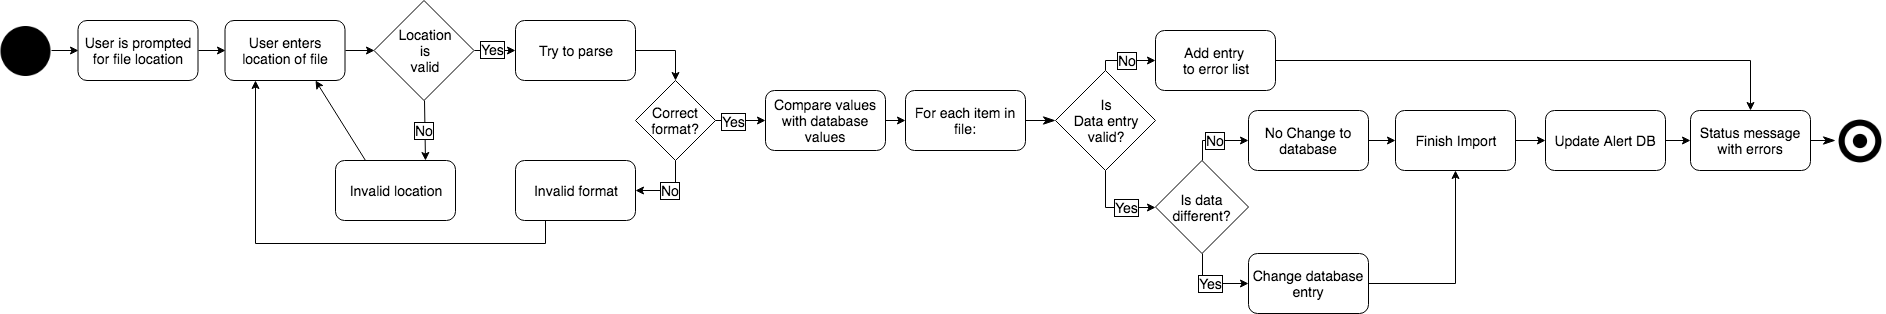

The diagram above was exported from draw.io. Its source (the exported page's mxGraphModel, read from the mxfile embedded in the PNG):
<mxGraphModel dx="1078" dy="854" grid="1" gridSize="10" guides="1" tooltips="1" connect="1" arrows="1" fold="1" page="1" pageScale="1" pageWidth="850" pageHeight="1100" math="0" shadow="0">
  <root>
    <mxCell id="DGHpWB7_NdycXs4VZ9tB-0" />
    <mxCell id="DGHpWB7_NdycXs4VZ9tB-1" parent="DGHpWB7_NdycXs4VZ9tB-0" />
    <mxCell id="DGHpWB7_NdycXs4VZ9tB-3" style="edgeStyle=none;rounded=0;orthogonalLoop=1;jettySize=auto;html=1;exitX=0.5;exitY=1;exitDx=0;exitDy=0;entryX=0;entryY=0.5;entryDx=0;entryDy=0;startArrow=none;startFill=0;endArrow=classic;endFill=1;fontSize=14;" parent="DGHpWB7_NdycXs4VZ9tB-1" source="qgvas3sfoCYYiEu48USr-1" target="DGHpWB7_NdycXs4VZ9tB-8" edge="1">
      <mxGeometry relative="1" as="geometry">
        <mxPoint x="792.3333333333335" y="443.16666666666674" as="sourcePoint" />
      </mxGeometry>
    </mxCell>
    <mxCell id="DGHpWB7_NdycXs4VZ9tB-5" style="edgeStyle=none;rounded=0;orthogonalLoop=1;jettySize=auto;html=1;exitX=1;exitY=0.5;exitDx=0;exitDy=0;startArrow=none;startFill=0;endArrow=classic;endFill=1;entryX=0;entryY=0.5;entryDx=0;entryDy=0;fontSize=14;" parent="DGHpWB7_NdycXs4VZ9tB-1" source="DGHpWB7_NdycXs4VZ9tB-6" target="DGHpWB7_NdycXs4VZ9tB-45" edge="1">
      <mxGeometry relative="1" as="geometry">
        <mxPoint x="1110" y="480" as="targetPoint" />
      </mxGeometry>
    </mxCell>
    <mxCell id="DGHpWB7_NdycXs4VZ9tB-6" value="&lt;span style=&quot;font-size: 14px;&quot;&gt;User enters location of file&lt;/span&gt;" style="rounded=1;whiteSpace=wrap;html=1;fillColor=#ffffff;fontSize=14;" parent="DGHpWB7_NdycXs4VZ9tB-1" vertex="1">
      <mxGeometry x="1049.5" y="377" width="120" height="60" as="geometry" />
    </mxCell>
    <mxCell id="DGHpWB7_NdycXs4VZ9tB-7" style="edgeStyle=none;rounded=0;orthogonalLoop=1;jettySize=auto;html=1;exitX=1;exitY=0.5;exitDx=0;exitDy=0;entryX=0;entryY=0.5;entryDx=0;entryDy=0;startArrow=none;startFill=0;endArrow=classic;endFill=1;fontSize=14;" parent="DGHpWB7_NdycXs4VZ9tB-1" source="DGHpWB7_NdycXs4VZ9tB-8" target="DGHpWB7_NdycXs4VZ9tB-6" edge="1">
      <mxGeometry relative="1" as="geometry" />
    </mxCell>
    <mxCell id="DGHpWB7_NdycXs4VZ9tB-8" value="&lt;span style=&quot;font-size: 14px;&quot;&gt;User is prompted for file location&lt;/span&gt;" style="rounded=1;whiteSpace=wrap;html=1;fillColor=#ffffff;fontSize=14;" parent="DGHpWB7_NdycXs4VZ9tB-1" vertex="1">
      <mxGeometry x="902.5" y="377" width="120" height="60" as="geometry" />
    </mxCell>
    <mxCell id="DGHpWB7_NdycXs4VZ9tB-9" style="edgeStyle=none;rounded=0;orthogonalLoop=1;jettySize=auto;html=1;exitX=0.25;exitY=0;exitDx=0;exitDy=0;entryX=0.75;entryY=1;entryDx=0;entryDy=0;startArrow=none;startFill=0;endArrow=classic;endFill=1;fontSize=14;" parent="DGHpWB7_NdycXs4VZ9tB-1" source="DGHpWB7_NdycXs4VZ9tB-10" target="DGHpWB7_NdycXs4VZ9tB-6" edge="1">
      <mxGeometry relative="1" as="geometry" />
    </mxCell>
    <mxCell id="DGHpWB7_NdycXs4VZ9tB-10" value="Invalid location" style="rounded=1;whiteSpace=wrap;html=1;fillColor=#ffffff;fontSize=14;" parent="DGHpWB7_NdycXs4VZ9tB-1" vertex="1">
      <mxGeometry x="1160" y="517" width="120" height="60" as="geometry" />
    </mxCell>
    <mxCell id="DGHpWB7_NdycXs4VZ9tB-11" value="&lt;font style=&quot;font-size: 14px&quot;&gt;No&lt;/font&gt;" style="edgeStyle=none;rounded=0;orthogonalLoop=1;jettySize=auto;html=1;entryX=0.75;entryY=0;entryDx=0;entryDy=0;startArrow=none;startFill=0;endArrow=classic;endFill=1;exitX=0.5;exitY=1;exitDx=0;exitDy=0;labelBorderColor=#000000;fontSize=14;" parent="DGHpWB7_NdycXs4VZ9tB-1" source="DGHpWB7_NdycXs4VZ9tB-45" target="DGHpWB7_NdycXs4VZ9tB-10" edge="1">
      <mxGeometry relative="1" as="geometry">
        <mxPoint x="1220" y="490" as="sourcePoint" />
      </mxGeometry>
    </mxCell>
    <mxCell id="DGHpWB7_NdycXs4VZ9tB-12" style="edgeStyle=orthogonalEdgeStyle;rounded=0;orthogonalLoop=1;jettySize=auto;html=1;exitX=1;exitY=0.5;exitDx=0;exitDy=0;startArrow=none;startFill=0;endArrow=classic;endFill=1;entryX=0.5;entryY=0;entryDx=0;entryDy=0;fontSize=14;" parent="DGHpWB7_NdycXs4VZ9tB-1" source="DGHpWB7_NdycXs4VZ9tB-13" target="DGHpWB7_NdycXs4VZ9tB-17" edge="1">
      <mxGeometry relative="1" as="geometry">
        <mxPoint x="1540" y="380" as="targetPoint" />
        <Array as="points">
          <mxPoint x="1500" y="407" />
        </Array>
      </mxGeometry>
    </mxCell>
    <mxCell id="DGHpWB7_NdycXs4VZ9tB-13" value="Try to parse" style="rounded=1;whiteSpace=wrap;html=1;fillColor=#ffffff;fontSize=14;" parent="DGHpWB7_NdycXs4VZ9tB-1" vertex="1">
      <mxGeometry x="1340" y="377" width="120" height="60" as="geometry" />
    </mxCell>
    <mxCell id="DGHpWB7_NdycXs4VZ9tB-14" value="&lt;font style=&quot;font-size: 14px&quot;&gt;No&lt;/font&gt;" style="edgeStyle=orthogonalEdgeStyle;rounded=0;orthogonalLoop=1;jettySize=auto;html=1;entryX=1;entryY=0.5;entryDx=0;entryDy=0;startArrow=none;startFill=0;endArrow=classic;endFill=1;labelBorderColor=#000000;exitX=0.5;exitY=1;exitDx=0;exitDy=0;fontSize=14;" parent="DGHpWB7_NdycXs4VZ9tB-1" source="DGHpWB7_NdycXs4VZ9tB-17" target="DGHpWB7_NdycXs4VZ9tB-19" edge="1">
      <mxGeometry relative="1" as="geometry">
        <mxPoint x="1560" y="560" as="sourcePoint" />
      </mxGeometry>
    </mxCell>
    <mxCell id="DGHpWB7_NdycXs4VZ9tB-15" style="edgeStyle=orthogonalEdgeStyle;rounded=0;orthogonalLoop=1;jettySize=auto;html=1;exitX=1;exitY=0.5;exitDx=0;exitDy=0;entryX=0;entryY=0.5;entryDx=0;entryDy=0;startArrow=none;startFill=0;endArrow=classic;endFill=1;fontSize=14;" parent="DGHpWB7_NdycXs4VZ9tB-1" source="DGHpWB7_NdycXs4VZ9tB-17" target="DGHpWB7_NdycXs4VZ9tB-23" edge="1">
      <mxGeometry relative="1" as="geometry" />
    </mxCell>
    <mxCell id="DGHpWB7_NdycXs4VZ9tB-16" value="Yes" style="text;html=1;resizable=0;points=[];align=center;verticalAlign=middle;labelBackgroundColor=#ffffff;labelBorderColor=#000000;fontSize=14;" parent="DGHpWB7_NdycXs4VZ9tB-15" vertex="1" connectable="0">
      <mxGeometry x="-0.5417" y="-1" relative="1" as="geometry">
        <mxPoint x="6.5" y="-0.5" as="offset" />
      </mxGeometry>
    </mxCell>
    <mxCell id="DGHpWB7_NdycXs4VZ9tB-17" value="Correct format?" style="rhombus;whiteSpace=wrap;html=1;fillColor=#ffffff;labelBorderColor=none;strokeWidth=1;rounded=0;comic=0;shadow=0;fontSize=14;" parent="DGHpWB7_NdycXs4VZ9tB-1" vertex="1">
      <mxGeometry x="1460" y="437" width="80" height="80" as="geometry" />
    </mxCell>
    <mxCell id="DGHpWB7_NdycXs4VZ9tB-18" style="edgeStyle=orthogonalEdgeStyle;rounded=0;orthogonalLoop=1;jettySize=auto;html=1;exitX=0.25;exitY=1;exitDx=0;exitDy=0;startArrow=none;startFill=0;endArrow=classic;endFill=1;entryX=0.25;entryY=1;entryDx=0;entryDy=0;fontSize=14;" parent="DGHpWB7_NdycXs4VZ9tB-1" source="DGHpWB7_NdycXs4VZ9tB-19" target="DGHpWB7_NdycXs4VZ9tB-6" edge="1">
      <mxGeometry relative="1" as="geometry">
        <mxPoint x="1080" y="240" as="targetPoint" />
        <Array as="points">
          <mxPoint x="1370" y="600" />
          <mxPoint x="1080" y="600" />
        </Array>
      </mxGeometry>
    </mxCell>
    <mxCell id="DGHpWB7_NdycXs4VZ9tB-19" value="Invalid format" style="rounded=1;whiteSpace=wrap;html=1;fillColor=#ffffff;fontSize=14;" parent="DGHpWB7_NdycXs4VZ9tB-1" vertex="1">
      <mxGeometry x="1340" y="517" width="120" height="60" as="geometry" />
    </mxCell>
    <mxCell id="DGHpWB7_NdycXs4VZ9tB-20" style="edgeStyle=orthogonalEdgeStyle;rounded=0;orthogonalLoop=1;jettySize=auto;html=1;exitX=1;exitY=0.5;exitDx=0;exitDy=0;entryX=0;entryY=0.5;entryDx=0;entryDy=0;startArrow=none;startFill=0;endArrow=classic;endFill=1;fontSize=14;" parent="DGHpWB7_NdycXs4VZ9tB-1" source="DGHpWB7_NdycXs4VZ9tB-45" target="DGHpWB7_NdycXs4VZ9tB-13" edge="1">
      <mxGeometry relative="1" as="geometry">
        <mxPoint x="792" y="723" as="sourcePoint" />
      </mxGeometry>
    </mxCell>
    <mxCell id="DGHpWB7_NdycXs4VZ9tB-21" value="&lt;font style=&quot;font-size: 14px&quot;&gt;Yes&lt;/font&gt;" style="text;html=1;resizable=0;points=[];align=center;verticalAlign=middle;labelBackgroundColor=#ffffff;labelBorderColor=#000000;fontSize=14;" parent="DGHpWB7_NdycXs4VZ9tB-20" vertex="1" connectable="0">
      <mxGeometry x="-0.125" y="-3" relative="1" as="geometry">
        <mxPoint y="-5" as="offset" />
      </mxGeometry>
    </mxCell>
    <mxCell id="DGHpWB7_NdycXs4VZ9tB-22" style="edgeStyle=orthogonalEdgeStyle;rounded=0;orthogonalLoop=1;jettySize=auto;html=1;exitX=1;exitY=0.5;exitDx=0;exitDy=0;entryX=0;entryY=0.5;entryDx=0;entryDy=0;startArrow=none;startFill=0;endArrow=classic;endFill=1;fontSize=14;" parent="DGHpWB7_NdycXs4VZ9tB-1" source="DGHpWB7_NdycXs4VZ9tB-23" target="DGHpWB7_NdycXs4VZ9tB-25" edge="1">
      <mxGeometry relative="1" as="geometry" />
    </mxCell>
    <mxCell id="DGHpWB7_NdycXs4VZ9tB-23" value="Compare values with database values" style="rounded=1;whiteSpace=wrap;html=1;fillColor=#ffffff;fontSize=14;" parent="DGHpWB7_NdycXs4VZ9tB-1" vertex="1">
      <mxGeometry x="1590" y="447" width="120" height="60" as="geometry" />
    </mxCell>
    <mxCell id="qgvas3sfoCYYiEu48USr-3" style="edgeStyle=none;rounded=0;orthogonalLoop=1;jettySize=auto;html=1;exitX=1;exitY=0.5;exitDx=0;exitDy=0;entryX=0;entryY=0.5;entryDx=0;entryDy=0;endArrow=classicThin;endFill=1;endSize=10;fontSize=14;" parent="DGHpWB7_NdycXs4VZ9tB-1" source="DGHpWB7_NdycXs4VZ9tB-25" target="DGHpWB7_NdycXs4VZ9tB-37" edge="1">
      <mxGeometry relative="1" as="geometry" />
    </mxCell>
    <mxCell id="DGHpWB7_NdycXs4VZ9tB-25" value="For each item in file:" style="rounded=1;whiteSpace=wrap;html=1;fillColor=#ffffff;fontSize=14;" parent="DGHpWB7_NdycXs4VZ9tB-1" vertex="1">
      <mxGeometry x="1730" y="447" width="120" height="60" as="geometry" />
    </mxCell>
    <mxCell id="DGHpWB7_NdycXs4VZ9tB-26" value="No" style="edgeStyle=orthogonalEdgeStyle;rounded=0;orthogonalLoop=1;jettySize=auto;html=1;exitX=0.5;exitY=0;exitDx=0;exitDy=0;startArrow=none;startFill=0;endArrow=classic;endFill=1;labelBorderColor=#000000;entryX=0;entryY=0.5;entryDx=0;entryDy=0;fontSize=14;" parent="DGHpWB7_NdycXs4VZ9tB-1" source="DGHpWB7_NdycXs4VZ9tB-28" target="DGHpWB7_NdycXs4VZ9tB-30" edge="1">
      <mxGeometry relative="1" as="geometry" />
    </mxCell>
    <mxCell id="DGHpWB7_NdycXs4VZ9tB-27" value="Yes" style="edgeStyle=orthogonalEdgeStyle;rounded=0;orthogonalLoop=1;jettySize=auto;html=1;exitX=0.5;exitY=1;exitDx=0;exitDy=0;startArrow=none;startFill=0;endArrow=classic;endFill=1;labelBorderColor=#000000;entryX=0;entryY=0.5;entryDx=0;entryDy=0;fontSize=14;" parent="DGHpWB7_NdycXs4VZ9tB-1" source="DGHpWB7_NdycXs4VZ9tB-28" target="DGHpWB7_NdycXs4VZ9tB-32" edge="1">
      <mxGeometry relative="1" as="geometry" />
    </mxCell>
    <mxCell id="DGHpWB7_NdycXs4VZ9tB-28" value="Is data different?" style="rhombus;whiteSpace=wrap;html=1;fillColor=#ffffff;fontSize=14;" parent="DGHpWB7_NdycXs4VZ9tB-1" vertex="1">
      <mxGeometry x="1980" y="517" width="93" height="93" as="geometry" />
    </mxCell>
    <mxCell id="DGHpWB7_NdycXs4VZ9tB-29" style="edgeStyle=orthogonalEdgeStyle;rounded=0;orthogonalLoop=1;jettySize=auto;html=1;exitX=1;exitY=0.5;exitDx=0;exitDy=0;entryX=0;entryY=0.5;entryDx=0;entryDy=0;startArrow=none;startFill=0;endArrow=classic;endFill=1;fontSize=14;" parent="DGHpWB7_NdycXs4VZ9tB-1" source="DGHpWB7_NdycXs4VZ9tB-30" target="DGHpWB7_NdycXs4VZ9tB-34" edge="1">
      <mxGeometry relative="1" as="geometry" />
    </mxCell>
    <mxCell id="DGHpWB7_NdycXs4VZ9tB-30" value="No Change to database" style="rounded=1;whiteSpace=wrap;html=1;fillColor=#ffffff;fontSize=14;" parent="DGHpWB7_NdycXs4VZ9tB-1" vertex="1">
      <mxGeometry x="2073" y="467" width="120" height="60" as="geometry" />
    </mxCell>
    <mxCell id="DGHpWB7_NdycXs4VZ9tB-31" style="edgeStyle=orthogonalEdgeStyle;rounded=0;orthogonalLoop=1;jettySize=auto;html=1;exitX=1;exitY=0.5;exitDx=0;exitDy=0;entryX=0.5;entryY=1;entryDx=0;entryDy=0;startArrow=none;startFill=0;endArrow=classic;endFill=1;fontSize=14;" parent="DGHpWB7_NdycXs4VZ9tB-1" source="DGHpWB7_NdycXs4VZ9tB-32" target="DGHpWB7_NdycXs4VZ9tB-34" edge="1">
      <mxGeometry relative="1" as="geometry" />
    </mxCell>
    <mxCell id="DGHpWB7_NdycXs4VZ9tB-32" value="Change database entry" style="rounded=1;whiteSpace=wrap;html=1;fillColor=#ffffff;fontSize=14;" parent="DGHpWB7_NdycXs4VZ9tB-1" vertex="1">
      <mxGeometry x="2073" y="610" width="120" height="60" as="geometry" />
    </mxCell>
    <mxCell id="DGHpWB7_NdycXs4VZ9tB-33" style="edgeStyle=orthogonalEdgeStyle;rounded=0;orthogonalLoop=1;jettySize=auto;html=1;exitX=1;exitY=0.5;exitDx=0;exitDy=0;entryX=0;entryY=0.5;entryDx=0;entryDy=0;startArrow=none;startFill=0;endArrow=classic;endFill=1;fontSize=14;" parent="DGHpWB7_NdycXs4VZ9tB-1" source="DGHpWB7_NdycXs4VZ9tB-34" target="DGHpWB7_NdycXs4VZ9tB-41" edge="1">
      <mxGeometry relative="1" as="geometry" />
    </mxCell>
    <mxCell id="DGHpWB7_NdycXs4VZ9tB-34" value="Finish Import" style="rounded=1;whiteSpace=wrap;html=1;fillColor=#ffffff;fontSize=14;" parent="DGHpWB7_NdycXs4VZ9tB-1" vertex="1">
      <mxGeometry x="2220" y="467" width="120" height="60" as="geometry" />
    </mxCell>
    <mxCell id="DGHpWB7_NdycXs4VZ9tB-35" value="No" style="edgeStyle=orthogonalEdgeStyle;rounded=0;orthogonalLoop=1;jettySize=auto;html=1;exitX=0.5;exitY=0;exitDx=0;exitDy=0;startArrow=none;startFill=0;endArrow=classic;endFill=1;labelBorderColor=#000000;entryX=0;entryY=0.5;entryDx=0;entryDy=0;fontSize=14;" parent="DGHpWB7_NdycXs4VZ9tB-1" source="DGHpWB7_NdycXs4VZ9tB-37" target="DGHpWB7_NdycXs4VZ9tB-39" edge="1">
      <mxGeometry x="0.0667" relative="1" as="geometry">
        <mxPoint x="1990" y="310" as="targetPoint" />
        <Array as="points">
          <mxPoint x="1930" y="417" />
        </Array>
        <mxPoint as="offset" />
      </mxGeometry>
    </mxCell>
    <mxCell id="DGHpWB7_NdycXs4VZ9tB-36" value="Yes" style="edgeStyle=orthogonalEdgeStyle;rounded=0;orthogonalLoop=1;jettySize=auto;html=1;exitX=0.5;exitY=1;exitDx=0;exitDy=0;entryX=0;entryY=0.5;entryDx=0;entryDy=0;startArrow=none;startFill=0;endArrow=classic;endFill=1;labelBorderColor=#000000;fontSize=14;" parent="DGHpWB7_NdycXs4VZ9tB-1" source="DGHpWB7_NdycXs4VZ9tB-37" target="DGHpWB7_NdycXs4VZ9tB-28" edge="1">
      <mxGeometry x="0.3259" relative="1" as="geometry">
        <mxPoint as="offset" />
      </mxGeometry>
    </mxCell>
    <mxCell id="DGHpWB7_NdycXs4VZ9tB-37" value="Is&lt;br&gt;Data entry&lt;br&gt;valid?" style="rhombus;whiteSpace=wrap;html=1;fillColor=#ffffff;fontSize=14;" parent="DGHpWB7_NdycXs4VZ9tB-1" vertex="1">
      <mxGeometry x="1880" y="427" width="100" height="100" as="geometry" />
    </mxCell>
    <mxCell id="DGHpWB7_NdycXs4VZ9tB-38" style="edgeStyle=orthogonalEdgeStyle;rounded=0;orthogonalLoop=1;jettySize=auto;html=1;exitX=1;exitY=0.5;exitDx=0;exitDy=0;startArrow=none;startFill=0;endArrow=classic;endFill=1;entryX=0.5;entryY=0;entryDx=0;entryDy=0;fontSize=14;" parent="DGHpWB7_NdycXs4VZ9tB-1" source="DGHpWB7_NdycXs4VZ9tB-39" target="DGHpWB7_NdycXs4VZ9tB-43" edge="1">
      <mxGeometry relative="1" as="geometry">
        <mxPoint x="2510" y="400" as="targetPoint" />
      </mxGeometry>
    </mxCell>
    <mxCell id="DGHpWB7_NdycXs4VZ9tB-39" value="Add entry &lt;br&gt;to error list" style="rounded=1;whiteSpace=wrap;html=1;fillColor=#ffffff;fontSize=14;" parent="DGHpWB7_NdycXs4VZ9tB-1" vertex="1">
      <mxGeometry x="1980" y="387" width="120" height="60" as="geometry" />
    </mxCell>
    <mxCell id="DGHpWB7_NdycXs4VZ9tB-40" style="edgeStyle=orthogonalEdgeStyle;rounded=0;orthogonalLoop=1;jettySize=auto;html=1;exitX=1;exitY=0.5;exitDx=0;exitDy=0;startArrow=none;startFill=0;endArrow=classic;endFill=1;entryX=0;entryY=0.5;entryDx=0;entryDy=0;fontSize=14;" parent="DGHpWB7_NdycXs4VZ9tB-1" source="DGHpWB7_NdycXs4VZ9tB-41" target="DGHpWB7_NdycXs4VZ9tB-43" edge="1">
      <mxGeometry relative="1" as="geometry">
        <mxPoint x="2700" y="420" as="targetPoint" />
      </mxGeometry>
    </mxCell>
    <mxCell id="DGHpWB7_NdycXs4VZ9tB-41" value="Update Alert DB" style="rounded=1;whiteSpace=wrap;html=1;fillColor=#ffffff;fontSize=14;" parent="DGHpWB7_NdycXs4VZ9tB-1" vertex="1">
      <mxGeometry x="2370" y="467" width="120" height="60" as="geometry" />
    </mxCell>
    <mxCell id="qgvas3sfoCYYiEu48USr-2" style="edgeStyle=none;rounded=0;orthogonalLoop=1;jettySize=auto;html=1;exitX=1;exitY=0.5;exitDx=0;exitDy=0;endArrow=classicThin;endFill=1;endSize=10;entryX=0.5;entryY=0;entryDx=0;entryDy=0;fontSize=14;" parent="DGHpWB7_NdycXs4VZ9tB-1" source="DGHpWB7_NdycXs4VZ9tB-43" target="qgvas3sfoCYYiEu48USr-0" edge="1">
      <mxGeometry relative="1" as="geometry">
        <mxPoint x="790" y="1730" as="targetPoint" />
      </mxGeometry>
    </mxCell>
    <mxCell id="DGHpWB7_NdycXs4VZ9tB-43" value="Status message with errors" style="rounded=1;whiteSpace=wrap;html=1;fillColor=#ffffff;fontSize=14;" parent="DGHpWB7_NdycXs4VZ9tB-1" vertex="1">
      <mxGeometry x="2515" y="467" width="120" height="60" as="geometry" />
    </mxCell>
    <mxCell id="DGHpWB7_NdycXs4VZ9tB-45" value="Location&lt;br&gt;is&lt;br&gt;valid" style="rhombus;whiteSpace=wrap;html=1;fillColor=#FFFFFF;fontSize=14;" parent="DGHpWB7_NdycXs4VZ9tB-1" vertex="1">
      <mxGeometry x="1198.5" y="357" width="100" height="100" as="geometry" />
    </mxCell>
    <mxCell id="qgvas3sfoCYYiEu48USr-0" value="" style="shape=image;html=1;verticalAlign=top;verticalLabelPosition=bottom;labelBackgroundColor=#ffffff;imageAspect=0;aspect=fixed;image=https://cdn2.iconfinder.com/data/icons/font-awesome/1792/dot-circle-o-128.png;direction=north;fontSize=14;" parent="DGHpWB7_NdycXs4VZ9tB-1" vertex="1">
      <mxGeometry x="2660" y="472" width="50" height="50" as="geometry" />
    </mxCell>
    <mxCell id="qgvas3sfoCYYiEu48USr-1" value="" style="shape=image;html=1;verticalAlign=top;verticalLabelPosition=bottom;labelBackgroundColor=#ffffff;imageAspect=0;aspect=fixed;image=https://cdn4.iconfinder.com/data/icons/essential-app-2/16/record-round-circle-dot-128.png;direction=north;fontSize=14;" parent="DGHpWB7_NdycXs4VZ9tB-1" vertex="1">
      <mxGeometry x="825.5" y="382" width="50" height="50" as="geometry" />
    </mxCell>
  </root>
</mxGraphModel>